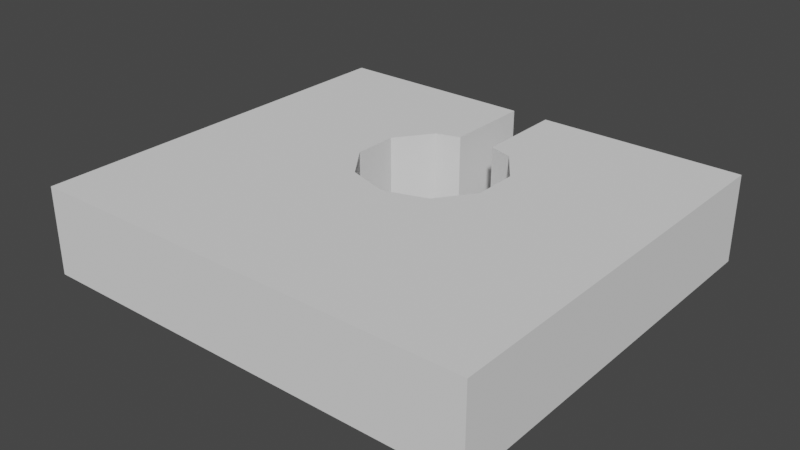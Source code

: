 # Source: mdl_Start.blend  (saved by Blender 2.80.75; exported with 4.5.12 LTS)
import bpy
from mathutils import Matrix  # noqa: F401  (used for matrix-valued properties, if any)

bpy.ops.wm.read_factory_settings(use_empty=True)
scene = bpy.context.scene
scene.name = 'Scene'

# ---- collections
col_collection = bpy.data.collections.new('Collection'); scene.collection.children.link(col_collection)

# ---- world
world_world = bpy.data.worlds.new('World'); scene.world = world_world
world_world.use_nodes = True; world_world.node_tree.nodes.clear()
_N = world_world.node_tree.nodes; _L = world_world.node_tree.links
n0 = _N.new('ShaderNodeOutputWorld'); n0.name = 'World Output'; n0.location = (300, 300)
n1 = _N.new('ShaderNodeBackground'); n1.name = 'Background'; n1.location = (10, 300)
n1.inputs[0].default_value = (0.05088, 0.05088, 0.05088, 1.0)
_L.new(n1.outputs[0], n0.inputs[0])
n0.is_active_output = True
world_world.color = (0.05088, 0.05088, 0.05088)
world_world.use_sun_shadow = False
world_world.sun_shadow_jitter_overblur = 0.0

# ---- meshes
me_cube = bpy.data.meshes.new('Cube')
me_cube.from_pydata([(3.6, -0.7, -4.0), (3.6, 0.7, -4.0), (3.6, -0.7, 2.5), (3.6, 0.7, 2.5), (-3.6, -0.7, -4.0), (-3.6, 0.7, -4.0), (-3.6, -0.7, 2.5), (-3.6, 0.7, 2.5), (0.6818, 0.7, -0.9385), (0.6818, -0.7, -0.9385), (2.028e-07, 0.7, -1.16), (2.028e-07, -0.7, -1.16), (-0.6818, 0.7, -0.9385), (-0.6818, -0.7, -0.9385), (1.103, 0.7, -0.3585), (1.103, -0.7, -0.3585), (0.6818, 0.7, 0.9385), (0.6818, -0.7, 0.9385), (1.103, 0.7, 0.3585), (1.103, -0.7, 0.3585), (-1.103, 0.7, 0.3585), (-1.103, -0.7, 0.3585), (-0.6818, 0.7, 0.9385), (-0.6818, -0.7, 0.9385), (-1.103, 0.7, -0.3585), (-1.103, -0.7, -0.3585), (0.3, 0.7, 1.053), (0.3, -0.7, 1.053), (0.3, -0.7, 2.5), (0.3, 0.7, 2.5), (-0.3, 0.7, 1.05), (-0.3, -0.7, 1.05), (-0.3, -0.7, 2.5), (-0.3, 0.7, 2.5)], [], [(0, 1, 3, 2), (2, 3, 29, 28), (6, 7, 5, 4), (4, 5, 1, 0), (2, 28, 27, 17, 19), (7, 20, 24, 12, 10, 8, 14, 1, 5), (19, 18, 14, 15), (19, 15, 9, 11, 13, 25, 21, 6, 4, 0, 2), (1, 14, 18, 16, 26, 29, 3), (21, 20, 22, 23), (17, 16, 18, 19), (25, 24, 20, 21), (9, 8, 10, 11), (15, 14, 8, 9), (13, 12, 24, 25), (23, 22, 30, 31), (11, 10, 12, 13), (30, 33, 32, 31), (32, 33, 7, 6), (26, 27, 28, 29), (33, 30, 22, 20, 7), (31, 32, 6, 21, 23), (27, 26, 16, 17)])
_uv = me_cube.uv_layers.new(name='UVMap')
_uv.uv.foreach_set('vector', [0.375, 0.0, 0.625, 0.0, 0.625, 0.25, 0.375, 0.25, 0.375, 0.25, 0.625, 0.25, 0.625, 0.3603, 0.375, 0.3603, 0.375, 0.5, 0.625, 0.5, 0.625, 0.75, 0.375, 0.75, 0.375, 0.75, 0.625, 0.75, 0.625, 1.0, 0.375, 1.0, 0.125, 0.5, 0.2353, 0.5, 0.2353, 0.5723, 0.2196, 0.578, 0.2007, 0.6071, 0.625, 0.5, 0.7007, 0.6071, 0.7007, 0.6429, 0.7196, 0.672, 0.75, 0.683, 0.7804, 0.672, 0.7993, 0.6429, 0.875, 0.75, 0.625, 0.75, 0.2, 0.6625, 0.2, 0.8375, 0.3, 0.8375, 0.3, 0.6625, 0.2007, 0.6071, 0.2007, 0.6429, 0.2196, 0.672, 0.25, 0.683, 0.2804, 0.672, 0.2993, 0.6429, 0.2993, 0.6071, 0.375, 0.5, 0.375, 0.75, 0.125, 0.75, 0.125, 0.5, 0.875, 0.75, 0.7993, 0.6429, 0.7993, 0.6071, 0.7804, 0.578, 0.7647, 0.5723, 0.7647, 0.5, 0.875, 0.5, 0.8, 0.6625, 0.8, 0.8375, 0.9, 0.8375, 0.9, 0.6625, 0.1, 0.6625, 0.1, 0.8375, 0.2, 0.8375, 0.2, 0.6625, 0.7, 0.6625, 0.7, 0.8375, 0.8, 0.8375, 0.8, 0.6625, 0.4, 0.6625, 0.4, 0.8375, 0.5, 0.8375, 0.5, 0.6625, 0.3, 0.6625, 0.3, 0.8375, 0.4, 0.8375, 0.4, 0.6625, 0.6, 0.6625, 0.6, 0.8375, 0.7, 0.8375, 0.7, 0.6625, 0.9, 0.6625, 0.9, 0.8375, 0.9516, 0.8375, 0.9516, 0.6625, 0.5, 0.6625, 0.5, 0.8375, 0.6, 0.8375, 0.6, 0.6625, 0.5557, 0.7193, 0.5557, 0.5181, 0.4443, 0.5181, 0.4443, 0.7193, 0.375, 0.3897, 0.625, 0.3897, 0.625, 0.5, 0.375, 0.5, 0.5557, 0.03069, 0.4443, 0.03069, 0.4443, 0.2319, 0.5557, 0.2319, 0.7353, 0.5, 0.7353, 0.5723, 0.7196, 0.578, 0.7007, 0.6071, 0.625, 0.5, 0.2647, 0.5723, 0.2647, 0.5, 0.375, 0.5, 0.2993, 0.6071, 0.2804, 0.578, 0.0484, 0.6625, 0.0484, 0.8375, 0.1, 0.8375, 0.1, 0.6625])
me_cube.materials.append(None)
me_cube.use_remesh_preserve_volume = False
me_cube.use_remesh_preserve_attributes = False
me_cube.use_mirror_vertex_groups = False
me_cube.update()

# ---- objects
ob_cube = bpy.data.objects.new('Cube', me_cube)

# ---- transforms, parenting, visibility, modifiers, constraints
ob_cube.location = (0.0, 0.0, 0.0)
ob_cube.rotation_euler = (1.571, 0.0, 3.142)
ob_cube.lineart.crease_threshold = 0.0

# ---- collection membership
col_collection.objects.link(ob_cube)

# ---- scene / render settings (as saved in the file)
scene.frame_start = 1; scene.frame_end = 250; scene.frame_set(0)
scene.render.engine = 'BLENDER_EEVEE_NEXT'
scene.cycles.use_denoising = False
scene.cycles.samples = 128
scene.cycles.sampling_pattern = 'TABULATED_SOBOL'
scene.cycles.use_adaptive_sampling = False
scene.cycles.use_light_tree = False
scene.view_settings.view_transform = 'Filmic'
bpy.context.view_layer.update()

# ---- added for rendering (the .blend has no active camera and no usable light): camera, sun
cam_auto = bpy.data.cameras.new('AutoCamera')
cam_auto.lens = 50.0
cam_auto.sensor_width = 36.0
cam_auto.clip_end = 1000.0
ob_auto_camera = bpy.data.objects.new('AutoCamera', cam_auto)
scene.collection.objects.link(ob_auto_camera)
ob_auto_camera.location = (9.06767, -11.6312, 7.25414)
ob_auto_camera.rotation_euler = (1.09748, -7.21219e-08, 0.694738)
scene.camera = ob_auto_camera
light_auto_sun = bpy.data.lights.new('AutoSun', 'SUN')
light_auto_sun.energy = 3.0
light_auto_sun.angle = 0.0523599
ob_auto_sun = bpy.data.objects.new('AutoSun', light_auto_sun)
scene.collection.objects.link(ob_auto_sun)
ob_auto_sun.rotation_euler = (0.872665, 0.174533, 0.523599)
bpy.context.view_layer.update()
